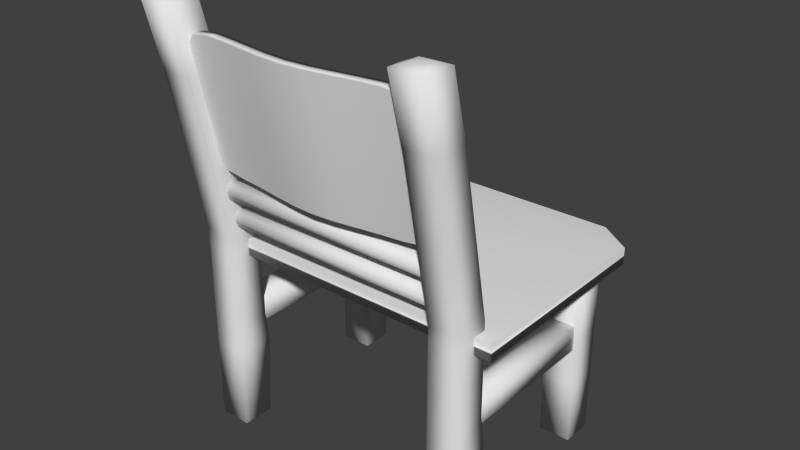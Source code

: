 # Source: chair.blend  (saved by Blender 2.76.0; exported with 4.5.12 LTS)
import bpy
from mathutils import Matrix  # noqa: F401  (used for matrix-valued properties, if any)

bpy.ops.wm.read_factory_settings(use_empty=True)
scene = bpy.context.scene
scene.name = 'Scene'

# ---- collections
col_collection_1 = bpy.data.collections.new('Collection 1'); scene.collection.children.link(col_collection_1)

# ---- materials (node trees are filled in below, after node groups)
mat_material = bpy.data.materials.new('Material')
mat_material.alpha_threshold = 0.0
mat_material.use_transparent_shadow = False
mat_material.roughness = 0.5
mat_material.line_color = (0.0, 0.0, 0.0, 1.0)

# ---- material node trees

# ---- world
world_world = bpy.data.worlds.new('World'); scene.world = world_world
world_world.color = (0.05088, 0.05088, 0.05088)
world_world.use_sun_shadow = False
world_world.sun_shadow_jitter_overblur = 0.0
world_world.cycles.sampling_method = 'MANUAL'
world_world.cycles.sample_map_resolution = 256

# ---- meshes
me_cube_004 = bpy.data.meshes.new('Cube.004')
me_cube_004.from_pydata([(-24.81, 0.0, 0.0), (-11.91, 1.0, 0.0), (1.0, 0.0, 0.0), (-11.91, -1.0, 0.0), (-11.91, 0.0, -1.0), (-11.91, 0.0, 1.0), (-24.81, -1.0, 0.0), (-24.81, 0.0, 1.0), (-24.81, 1.0, 0.0), (-24.81, 0.0, -1.0), (-11.91, 0.75, 0.75), (1.0, 1.0, 0.0), (-11.91, 0.75, -0.75), (1.0, 0.0, 1.0), (1.0, -1.0, 0.0), (1.0, 0.0, -1.0), (-11.91, -0.75, 0.75), (-11.91, -0.75, -0.75), (-24.81, -0.75, -0.75), (-24.81, -0.75, 0.75), (-24.81, 0.75, -0.75), (-24.81, 0.75, 0.75), (1.0, -0.75, -0.75), (1.0, -0.75, 0.75), (1.0, 0.75, -0.75), (1.0, 0.75, 0.75), (-24.81, 0.771, -3.174), (-11.91, 1.771, -3.174), (1.0, 0.771, -3.174), (-11.91, -0.229, -3.174), (-11.91, 0.771, -4.174), (-11.91, 0.771, -2.174), (-24.81, -0.229, -3.174), (-24.81, 0.771, -2.174), (-24.81, 1.771, -3.174), (-24.81, 0.771, -4.174), (-11.91, 1.521, -2.424), (1.0, 1.771, -3.174), (-11.91, 1.521, -3.924), (1.0, 0.771, -2.174), (1.0, -0.229, -3.174), (1.0, 0.771, -4.174), (-11.91, 0.02099, -2.424), (-11.91, 0.02099, -3.924), (-24.81, 0.02099, -3.924), (-24.81, 0.02099, -2.424), (-24.81, 1.521, -3.924), (-24.81, 1.521, -2.424), (1.0, 0.02099, -3.924), (1.0, 0.02099, -2.424), (1.0, 1.521, -3.924), (1.0, 1.521, -2.424)], [], [(0, 6, 19, 7), (0, 7, 21, 8), (0, 8, 20, 9), (0, 9, 18, 6), (1, 8, 21, 10), (1, 10, 25, 11), (1, 11, 24, 12), (1, 12, 20, 8), (2, 11, 25, 13), (2, 13, 23, 14), (2, 14, 22, 15), (2, 15, 24, 11), (3, 14, 23, 16), (3, 16, 19, 6), (3, 6, 18, 17), (3, 17, 22, 14), (4, 17, 18, 9), (4, 9, 20, 12), (4, 12, 24, 15), (4, 15, 22, 17), (5, 16, 23, 13), (5, 13, 25, 10), (5, 10, 21, 7), (5, 7, 19, 16), (26, 32, 45, 33), (26, 33, 47, 34), (26, 34, 46, 35), (26, 35, 44, 32), (27, 34, 47, 36), (27, 36, 51, 37), (27, 37, 50, 38), (27, 38, 46, 34), (28, 37, 51, 39), (28, 39, 49, 40), (28, 40, 48, 41), (28, 41, 50, 37), (29, 40, 49, 42), (29, 42, 45, 32), (29, 32, 44, 43), (29, 43, 48, 40), (30, 43, 44, 35), (30, 35, 46, 38), (30, 38, 50, 41), (30, 41, 48, 43), (31, 42, 49, 39), (31, 39, 51, 36), (31, 36, 47, 33), (31, 33, 45, 42)])
me_cube_004.polygons.foreach_set('use_smooth', [True] * 48)
me_cube_004.use_remesh_preserve_volume = False
me_cube_004.use_remesh_preserve_attributes = False
me_cube_004.use_mirror_vertex_groups = False
me_cube_004.update()
me_cube_003 = bpy.data.meshes.new('Cube.003')
me_cube_003.from_pydata([(-8.121, -3.998, -0.4608), (-8.121, -3.998, 1.539), (-8.135, 1.318, -0.4815), (-8.135, 1.318, 1.519), (123.4, -3.429, -0.4608), (123.4, -3.429, 1.539), (123.4, 1.887, -0.4815), (123.4, 1.887, 1.519), (13.78, 1.395, 1.519), (35.71, -2.124, 1.541), (57.65, -5.354, 1.562), (79.55, -1.935, 1.541), (101.4, 1.774, 1.519), (101.4, 1.774, -0.4814), (79.55, -1.935, -0.4588), (57.65, -5.354, -0.4381), (35.71, -2.124, -0.4588), (13.78, 1.395, -0.4814), (101.5, -3.542, 1.539), (79.56, -7.251, 1.562), (57.66, -10.67, 1.583), (35.73, -7.44, 1.562), (13.8, -3.921, 1.539), (13.8, -3.921, -0.4607), (35.73, -7.44, -0.4382), (57.66, -10.67, -0.4174), (79.56, -7.251, -0.4382), (101.5, -3.542, -0.4607)], [], [(1, 3, 2, 0), (12, 7, 6, 13), (7, 5, 4, 6), (22, 1, 0, 23), (27, 13, 6, 4), (22, 8, 3, 1), (5, 7, 12, 18), (18, 12, 11, 19), (19, 11, 10, 20), (20, 10, 9, 21), (21, 9, 8, 22), (0, 2, 17, 23), (23, 17, 16, 24), (24, 16, 15, 25), (25, 15, 14, 26), (26, 14, 13, 27), (5, 18, 27, 4), (18, 19, 26, 27), (19, 20, 25, 26), (20, 21, 24, 25), (21, 22, 23, 24), (3, 8, 17, 2), (8, 9, 16, 17), (9, 10, 15, 16), (10, 11, 14, 15), (11, 12, 13, 14)])
me_cube_003.polygons.foreach_set('use_smooth', [True] * 26)
_k = {(0, 1): 1.0, (2, 3): 1.0, (7, 12): 1.0, (6, 7): 1.0, (2, 17): 1.0, (4, 5): 1.0, (1, 22): 1.0, (4, 27): 1.0, (3, 8): 1.0, (8, 9): 1.0, (9, 10): 1.0, (10, 11): 1.0, (11, 12): 1.0, (6, 13): 1.0, (13, 14): 1.0, (14, 15): 1.0, (15, 16): 1.0, (16, 17): 1.0, (5, 18): 1.0, (18, 19): 1.0, (19, 20): 1.0, (20, 21): 1.0, (21, 22): 1.0, (0, 23): 1.0, (23, 24): 1.0, (24, 25): 1.0, (25, 26): 1.0, (26, 27): 1.0}
me_cube_003.attributes.new('crease_edge', 'FLOAT', 'EDGE').data.foreach_set('value', [_k.get((min(e.vertices), max(e.vertices)), 0.0) for e in me_cube_003.edges])
me_cube_003.use_remesh_preserve_volume = False
me_cube_003.use_remesh_preserve_attributes = False
me_cube_003.use_mirror_vertex_groups = False
me_cube_003.update()
me_cube_001 = bpy.data.meshes.new('Cube.001')
me_cube_001.from_pydata([(-1.078, -1.064, -1.0), (-1.078, -1.064, 1.0), (1.078, -1.064, -1.0), (1.078, -1.064, 1.0), (-1.078, 0.9639, -1.0), (-0.847, 1.207, -1.0), (-0.847, 1.207, 1.0), (-1.078, 0.9639, 1.0), (0.847, 1.207, -1.0), (1.078, 0.9639, -1.0), (1.078, 0.9639, 1.0), (0.847, 1.207, 1.0)], [], [(0, 4, 5, 8, 9, 2), (1, 7, 4, 0), (3, 1, 0, 2), (3, 10, 11, 6, 7, 1), (10, 3, 2, 9), (6, 5, 4, 7), (10, 9, 8, 11), (6, 11, 8, 5)])
me_cube_001.polygons.foreach_set('use_smooth', [True] * 8)
me_cube_001.use_remesh_preserve_volume = False
me_cube_001.use_remesh_preserve_attributes = False
me_cube_001.use_mirror_vertex_groups = False
me_cube_001.update()
me_cube = bpy.data.meshes.new('Cube')
me_cube.from_pydata([(9.0, 1.0, -1.0), (9.0, -1.0, -1.0), (7.0, -1.0, -1.0), (7.0, 1.0, -1.0), (9.0, 1.34, 4.088), (9.0, -1.0, 4.088), (7.0, -1.0, 4.088), (7.0, 1.34, 4.088), (9.0, 12.17, -1.0), (9.0, 10.17, -1.0), (7.0, 10.17, -1.0), (7.0, 12.17, -1.0), (9.0, 12.17, 3.0), (9.0, 10.17, 3.0), (7.0, 10.17, 3.0), (7.0, 12.17, 3.0), (9.0, 1.0, 6.0), (9.0, -1.0, 6.0), (7.0, 1.0, 6.0), (7.0, -1.0, 6.0), (9.0, 12.17, 6.0), (9.0, 10.17, 6.0), (7.0, 12.17, 6.0), (7.0, 10.17, 6.0), (9.0, 1.0, 10.78), (9.0, -1.0, 10.78), (7.0, 1.0, 10.78), (7.0, -1.0, 10.78), (9.0, 12.17, 10.78), (9.0, 10.17, 10.78), (7.0, 12.17, 10.78), (7.0, 10.17, 10.78), (9.0, 1.0, 11.78), (9.0, -1.0, 11.78), (7.0, 1.0, 11.78), (7.0, -1.0, 11.78), (9.0, -5.364e-07, 16.78), (9.0, -2.0, 16.78), (7.0, 0.0, 16.78), (7.0, -2.0, 16.78), (9.0, -1.0, 21.78), (9.0, -3.0, 21.78), (7.0, -1.0, 21.78), (7.0, -3.0, 21.78), (9.0, -2.0, 25.78), (9.0, -4.0, 25.78), (7.0, -2.0, 25.78), (7.0, -4.0, 25.78), (7.21, 0.1242, 5.35), (7.21, 0.1242, 6.963), (7.21, 10.74, 5.35), (7.21, 10.74, 6.963), (8.823, 0.1242, 5.35), (8.823, 0.1242, 6.963), (8.823, 10.74, 5.35), (8.823, 10.74, 6.963), (7.47, 10.58, 7.592), (7.47, 10.58, 8.721), (0.0, 10.58, 7.592), (0.0, 10.58, 8.721), (7.47, 11.7, 7.592), (7.47, 11.7, 8.721), (0.0, 11.7, 7.592), (0.0, 11.7, 8.721), (8.361, -2.639, 26.0), (8.361, -3.361, 26.0), (7.639, -2.639, 26.0), (7.639, -3.361, 26.0)], [], [(0, 1, 2, 3), (4, 7, 18, 16), (0, 4, 5, 1), (1, 5, 6, 2), (2, 6, 7, 3), (4, 0, 3, 7), (8, 9, 10, 11), (13, 12, 20, 21), (8, 12, 13, 9), (9, 13, 14, 10), (10, 14, 15, 11), (12, 8, 11, 15), (20, 22, 30, 28), (22, 23, 31, 30), (15, 14, 23, 22), (12, 15, 22, 20), (6, 5, 17, 19), (5, 4, 16, 17), (14, 13, 21, 23), (7, 6, 19, 18), (27, 25, 33, 35), (28, 30, 31, 29), (18, 19, 27, 26), (16, 18, 26, 24), (23, 21, 29, 31), (21, 20, 28, 29), (19, 17, 25, 27), (17, 16, 24, 25), (35, 33, 37, 39), (25, 24, 32, 33), (26, 27, 35, 34), (24, 26, 34, 32), (37, 36, 40, 41), (33, 32, 36, 37), (32, 34, 38, 36), (36, 38, 42, 40), (39, 37, 41, 43), (46, 47, 67, 66), (40, 42, 46, 44), (43, 41, 45, 47), (41, 40, 44, 45), (49, 51, 50, 48), (51, 55, 54, 50), (55, 53, 52, 54), (53, 49, 48, 52), (48, 50, 54, 52), (53, 55, 51, 49), (57, 59, 58, 56), (59, 63, 62, 58), (63, 61, 60, 62), (61, 57, 56, 60), (56, 58, 62, 60), (61, 63, 59, 57), (39, 43, 42, 38), (34, 35, 39, 38), (46, 42, 43, 47), (64, 66, 67, 65), (44, 46, 66, 64), (47, 45, 65, 67), (45, 44, 64, 65)])
me_cube.polygons.foreach_set('use_smooth', [True] * 60)
me_cube.materials.append(mat_material)
me_cube.use_remesh_preserve_volume = False
me_cube.use_remesh_preserve_attributes = False
me_cube.use_mirror_vertex_groups = False
me_cube.update()

# ---- objects
ob_cube_003 = bpy.data.objects.new('Cube.003', me_cube_004)
ob_cube_002 = bpy.data.objects.new('Cube.002', me_cube_003)
ob_cube_001 = bpy.data.objects.new('Cube.001', me_cube_001)
ob_cube = bpy.data.objects.new('Cube', me_cube)

# ---- transforms, parenting, visibility, modifiers, constraints
ob_cube_003.location = (7.0, -0.5834, 14.71)
ob_cube_003.scale = (0.5786, 0.5786, 0.5786)
ob_cube_003.lineart.crease_threshold = 0.0
ob_cube_002.location = (-7.0, -1.156, 18.08)
ob_cube_002.rotation_euler = (0.2075, 0.0009052, -0.0043)
ob_cube_002.scale = (0.1255, 0.1255, 4.238)
ob_cube_002.lineart.crease_threshold = 0.0
_m = ob_cube_002.modifiers.new('Subsurf', 'SUBSURF')
_m.uv_smooth = 'PRESERVE_CORNERS'
_m.quality = 1
_m.render_levels = 1
_m.show_only_control_edges = False
ob_cube_001.location = (0.0, 6.879, 10.78)
ob_cube_001.scale = (9.292, 6.324, 0.5168)
ob_cube_001.lineart.crease_threshold = 0.0
ob_cube.location = (0.0, 0.0, 0.0)
ob_cube.lock_rotations_4d = False
ob_cube.empty_display_type = 'ARROWS'
ob_cube.lineart.crease_threshold = 0.0
_m = ob_cube.modifiers.new('Mirror', 'MIRROR')
_m.use_clip = True

# ---- collection membership
col_collection_1.objects.link(ob_cube_003)
col_collection_1.objects.link(ob_cube_002)
col_collection_1.objects.link(ob_cube_001)
col_collection_1.objects.link(ob_cube)

# ---- scene / render settings (as saved in the file)
scene.frame_start = 1; scene.frame_end = 250; scene.frame_set(1)
scene.render.engine = 'BLENDER_EEVEE_NEXT'
scene.render.resolution_percentage = 50
scene.render.dither_intensity = 0.0
scene.cycles.use_denoising = False
scene.cycles.samples = 10
scene.cycles.sampling_pattern = 'TABULATED_SOBOL'
scene.cycles.light_sampling_threshold = 0.0
scene.cycles.use_adaptive_sampling = False
scene.cycles.use_light_tree = False
scene.cycles.blur_glossy = 0.0
scene.cycles.pixel_filter_type = 'GAUSSIAN'
scene.cycles.sample_clamp_indirect = 0.0
scene.view_settings.view_transform = 'Standard'
bpy.context.view_layer.update()

# ---- added for rendering (the .blend has no active camera and no usable light): camera, sun
cam_auto = bpy.data.cameras.new('AutoCamera')
cam_auto.lens = 50.0
cam_auto.sensor_width = 36.0
cam_auto.clip_end = 1000.0
ob_auto_camera = bpy.data.objects.new('AutoCamera', cam_auto)
scene.collection.objects.link(ob_auto_camera)
ob_auto_camera.location = (35.5106, -37.3559, 40.9082)
ob_auto_camera.rotation_euler = (1.09748, -7.21219e-08, 0.694738)
scene.camera = ob_auto_camera
light_auto_sun = bpy.data.lights.new('AutoSun', 'SUN')
light_auto_sun.energy = 3.0
light_auto_sun.angle = 0.0523599
ob_auto_sun = bpy.data.objects.new('AutoSun', light_auto_sun)
scene.collection.objects.link(ob_auto_sun)
ob_auto_sun.rotation_euler = (0.872665, 0.174533, 0.523599)
bpy.context.view_layer.update()
